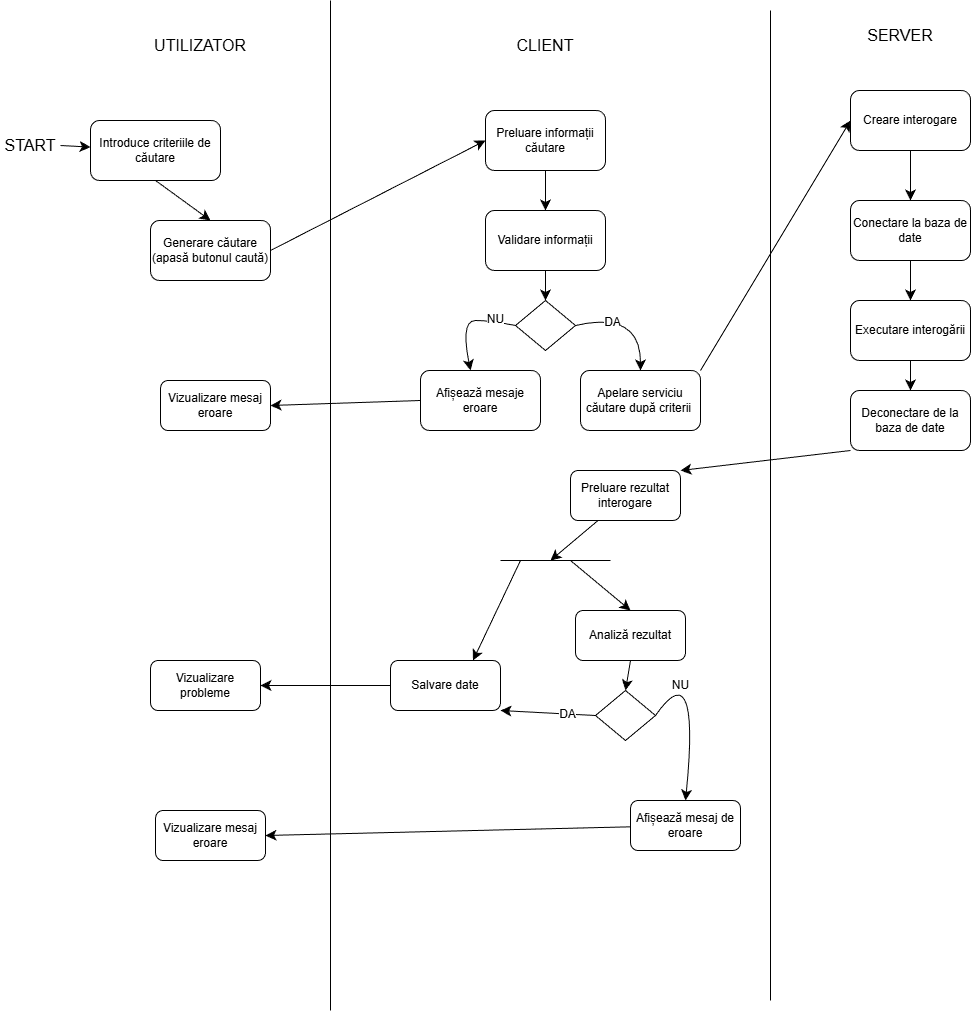

The diagram above was exported from draw.io. Its source (the exported page's mxGraphModel, read from the mxfile embedded in the PNG):
<mxGraphModel dx="1681" dy="927" grid="0" gridSize="10" guides="1" tooltips="1" connect="1" arrows="1" fold="1" page="0" pageScale="1" pageWidth="850" pageHeight="1100" math="0" shadow="0">
  <root>
    <mxCell id="8P37-ASks80-SXHz72BL-0" />
    <mxCell id="8P37-ASks80-SXHz72BL-1" parent="8P37-ASks80-SXHz72BL-0" />
    <mxCell id="8P37-ASks80-SXHz72BL-2" parent="8P37-ASks80-SXHz72BL-1" style="text;strokeColor=none;fillColor=none;html=1;align=center;verticalAlign=middle;whiteSpace=wrap;rounded=0;fontSize=16;" value="UTILIZATOR" vertex="1">
      <mxGeometry height="30" width="60" x="80" y="10" as="geometry" />
    </mxCell>
    <mxCell id="8P37-ASks80-SXHz72BL-3" parent="8P37-ASks80-SXHz72BL-1" style="text;strokeColor=none;fillColor=none;html=1;align=center;verticalAlign=middle;whiteSpace=wrap;rounded=0;fontSize=16;" value="CLIENT" vertex="1">
      <mxGeometry height="50" width="60" x="425" as="geometry" />
    </mxCell>
    <mxCell id="8P37-ASks80-SXHz72BL-4" parent="8P37-ASks80-SXHz72BL-1" style="text;strokeColor=none;fillColor=none;html=1;align=center;verticalAlign=middle;whiteSpace=wrap;rounded=0;fontSize=16;" value="SERVER" vertex="1">
      <mxGeometry height="30" width="60" x="780" as="geometry" />
    </mxCell>
    <mxCell id="8P37-ASks80-SXHz72BL-5" edge="1" parent="8P37-ASks80-SXHz72BL-1" style="endArrow=none;html=1;rounded=0;fontSize=12;startSize=8;endSize=8;curved=1;" value="">
      <mxGeometry height="50" relative="1" width="50" as="geometry">
        <mxPoint x="240" y="990" as="sourcePoint" />
        <mxPoint x="240" y="-20" as="targetPoint" />
      </mxGeometry>
    </mxCell>
    <mxCell id="8P37-ASks80-SXHz72BL-6" edge="1" parent="8P37-ASks80-SXHz72BL-1" style="endArrow=none;html=1;rounded=0;fontSize=12;startSize=8;endSize=8;curved=1;" value="">
      <mxGeometry height="50" relative="1" width="50" as="geometry">
        <mxPoint x="680" y="980" as="sourcePoint" />
        <mxPoint x="680" y="-10" as="targetPoint" />
      </mxGeometry>
    </mxCell>
    <mxCell id="8P37-ASks80-SXHz72BL-7" edge="1" parent="8P37-ASks80-SXHz72BL-1" source="8P37-ASks80-SXHz72BL-8" style="edgeStyle=none;curved=1;rounded=0;orthogonalLoop=1;jettySize=auto;html=1;exitX=1;exitY=0.5;exitDx=0;exitDy=0;fontSize=12;startSize=8;endSize=8;" target="8P37-ASks80-SXHz72BL-10">
      <mxGeometry relative="1" as="geometry" />
    </mxCell>
    <mxCell id="8P37-ASks80-SXHz72BL-8" parent="8P37-ASks80-SXHz72BL-1" style="text;strokeColor=none;fillColor=none;html=1;align=center;verticalAlign=middle;whiteSpace=wrap;rounded=0;fontSize=16;" value="START" vertex="1">
      <mxGeometry height="30" width="60" x="-90" y="110" as="geometry" />
    </mxCell>
    <mxCell id="8P37-ASks80-SXHz72BL-9" edge="1" parent="8P37-ASks80-SXHz72BL-1" source="8P37-ASks80-SXHz72BL-10" style="edgeStyle=none;curved=1;rounded=0;orthogonalLoop=1;jettySize=auto;html=1;exitX=0.5;exitY=1;exitDx=0;exitDy=0;entryX=0.5;entryY=0;entryDx=0;entryDy=0;fontSize=12;startSize=8;endSize=8;" target="8P37-ASks80-SXHz72BL-12">
      <mxGeometry relative="1" as="geometry" />
    </mxCell>
    <mxCell id="8P37-ASks80-SXHz72BL-10" parent="8P37-ASks80-SXHz72BL-1" style="rounded=1;whiteSpace=wrap;html=1;" value="Introduce criteriile de căutare" vertex="1">
      <mxGeometry height="60" width="130" y="100" as="geometry" />
    </mxCell>
    <mxCell id="8P37-ASks80-SXHz72BL-11" edge="1" parent="8P37-ASks80-SXHz72BL-1" source="8P37-ASks80-SXHz72BL-12" style="edgeStyle=none;curved=1;rounded=0;orthogonalLoop=1;jettySize=auto;html=1;exitX=1;exitY=0.5;exitDx=0;exitDy=0;entryX=0;entryY=0.5;entryDx=0;entryDy=0;fontSize=12;startSize=8;endSize=8;" target="8P37-ASks80-SXHz72BL-14">
      <mxGeometry relative="1" as="geometry" />
    </mxCell>
    <mxCell id="8P37-ASks80-SXHz72BL-12" parent="8P37-ASks80-SXHz72BL-1" style="rounded=1;whiteSpace=wrap;html=1;" value="Generare căutare (apasă butonul caută)" vertex="1">
      <mxGeometry height="60" width="120" x="60" y="200" as="geometry" />
    </mxCell>
    <mxCell id="8P37-ASks80-SXHz72BL-13" edge="1" parent="8P37-ASks80-SXHz72BL-1" source="8P37-ASks80-SXHz72BL-14" style="edgeStyle=none;curved=1;rounded=0;orthogonalLoop=1;jettySize=auto;html=1;exitX=0.5;exitY=1;exitDx=0;exitDy=0;entryX=0.5;entryY=0;entryDx=0;entryDy=0;fontSize=12;startSize=8;endSize=8;" target="8P37-ASks80-SXHz72BL-16">
      <mxGeometry relative="1" as="geometry" />
    </mxCell>
    <mxCell id="8P37-ASks80-SXHz72BL-14" parent="8P37-ASks80-SXHz72BL-1" style="rounded=1;whiteSpace=wrap;html=1;" value="Preluare informații căutare" vertex="1">
      <mxGeometry height="60" width="120" x="395" y="90" as="geometry" />
    </mxCell>
    <mxCell id="8P37-ASks80-SXHz72BL-15" edge="1" parent="8P37-ASks80-SXHz72BL-1" source="8P37-ASks80-SXHz72BL-16" style="edgeStyle=none;curved=1;rounded=0;orthogonalLoop=1;jettySize=auto;html=1;entryX=0.5;entryY=0;entryDx=0;entryDy=0;fontSize=12;startSize=8;endSize=8;" target="8P37-ASks80-SXHz72BL-21">
      <mxGeometry relative="1" as="geometry" />
    </mxCell>
    <mxCell id="8P37-ASks80-SXHz72BL-16" parent="8P37-ASks80-SXHz72BL-1" style="rounded=1;whiteSpace=wrap;html=1;" value="Validare informații" vertex="1">
      <mxGeometry height="60" width="120" x="395" y="190" as="geometry" />
    </mxCell>
    <mxCell id="8P37-ASks80-SXHz72BL-17" edge="1" parent="8P37-ASks80-SXHz72BL-1" source="8P37-ASks80-SXHz72BL-21" style="edgeStyle=none;curved=1;rounded=0;orthogonalLoop=1;jettySize=auto;html=1;exitX=0;exitY=0.5;exitDx=0;exitDy=0;fontSize=12;startSize=8;endSize=8;entryX=0.417;entryY=0;entryDx=0;entryDy=0;entryPerimeter=0;" target="8P37-ASks80-SXHz72BL-25">
      <mxGeometry relative="1" as="geometry">
        <Array as="points">
          <mxPoint x="400" y="300" />
          <mxPoint x="370" y="300" />
        </Array>
        <mxPoint x="380" y="305" as="targetPoint" />
      </mxGeometry>
    </mxCell>
    <mxCell id="8P37-ASks80-SXHz72BL-18" connectable="0" parent="8P37-ASks80-SXHz72BL-17" style="edgeLabel;html=1;align=center;verticalAlign=middle;resizable=0;points=[];fontSize=12;" value="NU" vertex="1">
      <mxGeometry relative="1" x="-0.6143" y="-2" as="geometry">
        <mxPoint as="offset" />
      </mxGeometry>
    </mxCell>
    <mxCell id="8P37-ASks80-SXHz72BL-19" edge="1" parent="8P37-ASks80-SXHz72BL-1" source="8P37-ASks80-SXHz72BL-21" style="edgeStyle=none;curved=1;rounded=0;orthogonalLoop=1;jettySize=auto;html=1;exitX=1;exitY=0.5;exitDx=0;exitDy=0;fontSize=12;startSize=8;endSize=8;entryX=0.5;entryY=0;entryDx=0;entryDy=0;" target="8P37-ASks80-SXHz72BL-23">
      <mxGeometry relative="1" as="geometry">
        <Array as="points">
          <mxPoint x="550" y="290" />
        </Array>
        <mxPoint x="550" y="305" as="targetPoint" />
      </mxGeometry>
    </mxCell>
    <mxCell id="8P37-ASks80-SXHz72BL-20" connectable="0" parent="8P37-ASks80-SXHz72BL-19" style="edgeLabel;html=1;align=center;verticalAlign=middle;resizable=0;points=[];fontSize=12;" value="DA" vertex="1">
      <mxGeometry relative="1" x="-0.4365" y="-5" as="geometry">
        <mxPoint as="offset" />
      </mxGeometry>
    </mxCell>
    <mxCell id="8P37-ASks80-SXHz72BL-21" parent="8P37-ASks80-SXHz72BL-1" style="rhombus;whiteSpace=wrap;html=1;" value="" vertex="1">
      <mxGeometry height="50" width="60" x="425" y="280" as="geometry" />
    </mxCell>
    <mxCell id="8P37-ASks80-SXHz72BL-22" edge="1" parent="8P37-ASks80-SXHz72BL-1" source="8P37-ASks80-SXHz72BL-23" style="edgeStyle=none;curved=1;rounded=0;orthogonalLoop=1;jettySize=auto;html=1;exitX=1;exitY=0;exitDx=0;exitDy=0;entryX=0;entryY=0.5;entryDx=0;entryDy=0;fontSize=12;startSize=8;endSize=8;" target="8P37-ASks80-SXHz72BL-27">
      <mxGeometry relative="1" as="geometry" />
    </mxCell>
    <mxCell id="8P37-ASks80-SXHz72BL-23" parent="8P37-ASks80-SXHz72BL-1" style="rounded=1;whiteSpace=wrap;html=1;" value="Apelare serviciu căutare după criterii&amp;nbsp;" vertex="1">
      <mxGeometry height="60" width="120" x="490" y="350" as="geometry" />
    </mxCell>
    <mxCell id="8P37-ASks80-SXHz72BL-24" edge="1" parent="8P37-ASks80-SXHz72BL-1" source="8P37-ASks80-SXHz72BL-25" style="edgeStyle=none;curved=1;rounded=0;orthogonalLoop=1;jettySize=auto;html=1;exitX=0;exitY=0.5;exitDx=0;exitDy=0;entryX=1;entryY=0.5;entryDx=0;entryDy=0;fontSize=12;startSize=8;endSize=8;" target="8P37-ASks80-SXHz72BL-46">
      <mxGeometry relative="1" as="geometry" />
    </mxCell>
    <mxCell id="8P37-ASks80-SXHz72BL-25" parent="8P37-ASks80-SXHz72BL-1" style="rounded=1;whiteSpace=wrap;html=1;" value="Afișează mesaje eroare" vertex="1">
      <mxGeometry height="60" width="120" x="330" y="350" as="geometry" />
    </mxCell>
    <mxCell id="8P37-ASks80-SXHz72BL-26" edge="1" parent="8P37-ASks80-SXHz72BL-1" source="8P37-ASks80-SXHz72BL-27" style="edgeStyle=none;curved=1;rounded=0;orthogonalLoop=1;jettySize=auto;html=1;exitX=0.5;exitY=1;exitDx=0;exitDy=0;entryX=0.5;entryY=0;entryDx=0;entryDy=0;fontSize=12;startSize=8;endSize=8;" target="8P37-ASks80-SXHz72BL-29">
      <mxGeometry relative="1" as="geometry" />
    </mxCell>
    <mxCell id="8P37-ASks80-SXHz72BL-27" parent="8P37-ASks80-SXHz72BL-1" style="rounded=1;whiteSpace=wrap;html=1;" value="Creare interogare" vertex="1">
      <mxGeometry height="60" width="120" x="760" y="70" as="geometry" />
    </mxCell>
    <mxCell id="8P37-ASks80-SXHz72BL-28" edge="1" parent="8P37-ASks80-SXHz72BL-1" source="8P37-ASks80-SXHz72BL-29" style="edgeStyle=none;curved=1;rounded=0;orthogonalLoop=1;jettySize=auto;html=1;exitX=0.5;exitY=1;exitDx=0;exitDy=0;entryX=0.5;entryY=0;entryDx=0;entryDy=0;fontSize=12;startSize=8;endSize=8;" target="8P37-ASks80-SXHz72BL-31">
      <mxGeometry relative="1" as="geometry" />
    </mxCell>
    <mxCell id="8P37-ASks80-SXHz72BL-29" parent="8P37-ASks80-SXHz72BL-1" style="rounded=1;whiteSpace=wrap;html=1;" value="Conectare la baza de date" vertex="1">
      <mxGeometry height="60" width="120" x="760" y="180" as="geometry" />
    </mxCell>
    <mxCell id="8P37-ASks80-SXHz72BL-30" edge="1" parent="8P37-ASks80-SXHz72BL-1" source="8P37-ASks80-SXHz72BL-31" style="edgeStyle=none;curved=1;rounded=0;orthogonalLoop=1;jettySize=auto;html=1;exitX=0.5;exitY=1;exitDx=0;exitDy=0;entryX=0.5;entryY=0;entryDx=0;entryDy=0;fontSize=12;startSize=8;endSize=8;" target="8P37-ASks80-SXHz72BL-33">
      <mxGeometry relative="1" as="geometry" />
    </mxCell>
    <mxCell id="8P37-ASks80-SXHz72BL-31" parent="8P37-ASks80-SXHz72BL-1" style="rounded=1;whiteSpace=wrap;html=1;" value="Executare interogării" vertex="1">
      <mxGeometry height="60" width="120" x="760" y="280" as="geometry" />
    </mxCell>
    <mxCell id="8P37-ASks80-SXHz72BL-32" edge="1" parent="8P37-ASks80-SXHz72BL-1" source="8P37-ASks80-SXHz72BL-33" style="edgeStyle=none;curved=1;rounded=0;orthogonalLoop=1;jettySize=auto;html=1;exitX=0;exitY=1;exitDx=0;exitDy=0;entryX=1;entryY=0;entryDx=0;entryDy=0;fontSize=12;startSize=8;endSize=8;" target="8P37-ASks80-SXHz72BL-35">
      <mxGeometry relative="1" as="geometry" />
    </mxCell>
    <mxCell id="8P37-ASks80-SXHz72BL-33" parent="8P37-ASks80-SXHz72BL-1" style="rounded=1;whiteSpace=wrap;html=1;" value="Deconectare de la baza de date" vertex="1">
      <mxGeometry height="60" width="120" x="760" y="370" as="geometry" />
    </mxCell>
    <mxCell id="8P37-ASks80-SXHz72BL-34" edge="1" parent="8P37-ASks80-SXHz72BL-1" source="8P37-ASks80-SXHz72BL-35" style="edgeStyle=none;curved=1;rounded=0;orthogonalLoop=1;jettySize=auto;html=1;exitX=0.25;exitY=1;exitDx=0;exitDy=0;fontSize=12;startSize=8;endSize=8;">
      <mxGeometry relative="1" as="geometry">
        <mxPoint x="460" y="540" as="targetPoint" />
      </mxGeometry>
    </mxCell>
    <mxCell id="8P37-ASks80-SXHz72BL-35" parent="8P37-ASks80-SXHz72BL-1" style="rounded=1;whiteSpace=wrap;html=1;" value="Preluare rezultat interogare" vertex="1">
      <mxGeometry height="50" width="110" x="480" y="450" as="geometry" />
    </mxCell>
    <mxCell id="8P37-ASks80-SXHz72BL-36" edge="1" parent="8P37-ASks80-SXHz72BL-1" source="8P37-ASks80-SXHz72BL-40" style="edgeStyle=none;curved=1;rounded=0;orthogonalLoop=1;jettySize=auto;html=1;fontSize=12;startSize=8;endSize=8;entryX=0.5;entryY=0;entryDx=0;entryDy=0;exitX=1;exitY=0.5;exitDx=0;exitDy=0;" target="8P37-ASks80-SXHz72BL-42">
      <mxGeometry relative="1" as="geometry">
        <Array as="points">
          <mxPoint x="610" y="630" />
        </Array>
        <mxPoint x="520" y="690" as="sourcePoint" />
        <mxPoint x="570" y="645" as="targetPoint" />
      </mxGeometry>
    </mxCell>
    <mxCell id="8P37-ASks80-SXHz72BL-37" connectable="0" parent="8P37-ASks80-SXHz72BL-36" style="edgeLabel;html=1;align=center;verticalAlign=middle;resizable=0;points=[];fontSize=12;" value="NU" vertex="1">
      <mxGeometry relative="1" x="-0.3936" y="-5" as="geometry">
        <mxPoint x="-19" y="24" as="offset" />
      </mxGeometry>
    </mxCell>
    <mxCell id="8P37-ASks80-SXHz72BL-38" edge="1" parent="8P37-ASks80-SXHz72BL-1" source="8P37-ASks80-SXHz72BL-40" style="edgeStyle=none;curved=1;rounded=0;orthogonalLoop=1;jettySize=auto;html=1;exitX=0;exitY=0.5;exitDx=0;exitDy=0;entryX=1;entryY=1;entryDx=0;entryDy=0;fontSize=12;startSize=8;endSize=8;" target="8P37-ASks80-SXHz72BL-44">
      <mxGeometry relative="1" as="geometry" />
    </mxCell>
    <mxCell id="8P37-ASks80-SXHz72BL-39" connectable="0" parent="8P37-ASks80-SXHz72BL-38" style="edgeLabel;html=1;align=center;verticalAlign=middle;resizable=0;points=[];fontSize=12;" value="DA" vertex="1">
      <mxGeometry relative="1" x="-0.3864" as="geometry">
        <mxPoint as="offset" />
      </mxGeometry>
    </mxCell>
    <mxCell id="8P37-ASks80-SXHz72BL-40" parent="8P37-ASks80-SXHz72BL-1" style="rhombus;whiteSpace=wrap;html=1;" value="" vertex="1">
      <mxGeometry height="50" width="60" x="505" y="670" as="geometry" />
    </mxCell>
    <mxCell id="8P37-ASks80-SXHz72BL-41" edge="1" parent="8P37-ASks80-SXHz72BL-1" source="8P37-ASks80-SXHz72BL-42" style="edgeStyle=none;curved=1;rounded=0;orthogonalLoop=1;jettySize=auto;html=1;entryX=1;entryY=0.5;entryDx=0;entryDy=0;fontSize=12;startSize=8;endSize=8;" target="8P37-ASks80-SXHz72BL-47">
      <mxGeometry relative="1" as="geometry" />
    </mxCell>
    <mxCell id="8P37-ASks80-SXHz72BL-42" parent="8P37-ASks80-SXHz72BL-1" style="rounded=1;whiteSpace=wrap;html=1;" value="Afișează mesaj de eroare" vertex="1">
      <mxGeometry height="50" width="110" x="540" y="780" as="geometry" />
    </mxCell>
    <mxCell id="8P37-ASks80-SXHz72BL-43" edge="1" parent="8P37-ASks80-SXHz72BL-1" source="8P37-ASks80-SXHz72BL-44" style="edgeStyle=none;curved=1;rounded=0;orthogonalLoop=1;jettySize=auto;html=1;exitX=0;exitY=0.5;exitDx=0;exitDy=0;entryX=1;entryY=0.5;entryDx=0;entryDy=0;fontSize=12;startSize=8;endSize=8;" target="8P37-ASks80-SXHz72BL-45">
      <mxGeometry relative="1" as="geometry" />
    </mxCell>
    <mxCell id="8P37-ASks80-SXHz72BL-44" parent="8P37-ASks80-SXHz72BL-1" style="rounded=1;whiteSpace=wrap;html=1;" value="Salvare date" vertex="1">
      <mxGeometry height="50" width="110" x="300" y="640" as="geometry" />
    </mxCell>
    <mxCell id="8P37-ASks80-SXHz72BL-45" parent="8P37-ASks80-SXHz72BL-1" style="rounded=1;whiteSpace=wrap;html=1;" value="Vizualizare probleme" vertex="1">
      <mxGeometry height="50" width="110" x="60" y="640" as="geometry" />
    </mxCell>
    <mxCell id="8P37-ASks80-SXHz72BL-46" parent="8P37-ASks80-SXHz72BL-1" style="rounded=1;whiteSpace=wrap;html=1;" value="Vizualizare mesaj eroare" vertex="1">
      <mxGeometry height="50" width="110" x="70" y="360" as="geometry" />
    </mxCell>
    <mxCell id="8P37-ASks80-SXHz72BL-47" parent="8P37-ASks80-SXHz72BL-1" style="rounded=1;whiteSpace=wrap;html=1;" value="Vizualizare mesaj eroare" vertex="1">
      <mxGeometry height="50" width="110" x="65" y="790" as="geometry" />
    </mxCell>
    <mxCell id="8P37-ASks80-SXHz72BL-48" edge="1" parent="8P37-ASks80-SXHz72BL-1" source="8P37-ASks80-SXHz72BL-49" style="edgeStyle=none;curved=1;rounded=0;orthogonalLoop=1;jettySize=auto;html=1;exitX=0.5;exitY=1;exitDx=0;exitDy=0;entryX=0.5;entryY=0;entryDx=0;entryDy=0;fontSize=12;startSize=8;endSize=8;" target="8P37-ASks80-SXHz72BL-40">
      <mxGeometry relative="1" as="geometry" />
    </mxCell>
    <mxCell id="8P37-ASks80-SXHz72BL-49" parent="8P37-ASks80-SXHz72BL-1" style="rounded=1;whiteSpace=wrap;html=1;" value="Analiză rezultat" vertex="1">
      <mxGeometry height="50" width="110" x="485" y="590" as="geometry" />
    </mxCell>
    <mxCell id="8P37-ASks80-SXHz72BL-50" edge="1" parent="8P37-ASks80-SXHz72BL-1" style="endArrow=none;html=1;rounded=0;fontSize=12;startSize=8;endSize=8;curved=1;" value="">
      <mxGeometry height="50" relative="1" width="50" as="geometry">
        <Array as="points">
          <mxPoint x="450" y="540" />
        </Array>
        <mxPoint x="410" y="540" as="sourcePoint" />
        <mxPoint x="520" y="540" as="targetPoint" />
      </mxGeometry>
    </mxCell>
    <mxCell id="8P37-ASks80-SXHz72BL-51" edge="1" parent="8P37-ASks80-SXHz72BL-1" style="endArrow=classic;html=1;rounded=0;fontSize=12;startSize=8;endSize=8;curved=1;entryX=0.75;entryY=0;entryDx=0;entryDy=0;" target="8P37-ASks80-SXHz72BL-44" value="">
      <mxGeometry height="50" relative="1" width="50" as="geometry">
        <mxPoint x="430" y="540" as="sourcePoint" />
        <mxPoint x="510" y="460" as="targetPoint" />
      </mxGeometry>
    </mxCell>
    <mxCell id="8P37-ASks80-SXHz72BL-52" edge="1" parent="8P37-ASks80-SXHz72BL-1" style="endArrow=classic;html=1;rounded=0;fontSize=12;startSize=8;endSize=8;curved=1;entryX=0.5;entryY=0;entryDx=0;entryDy=0;" target="8P37-ASks80-SXHz72BL-49" value="">
      <mxGeometry height="50" relative="1" width="50" as="geometry">
        <mxPoint x="480" y="540" as="sourcePoint" />
        <mxPoint x="370" y="580" as="targetPoint" />
      </mxGeometry>
    </mxCell>
  </root>
</mxGraphModel>